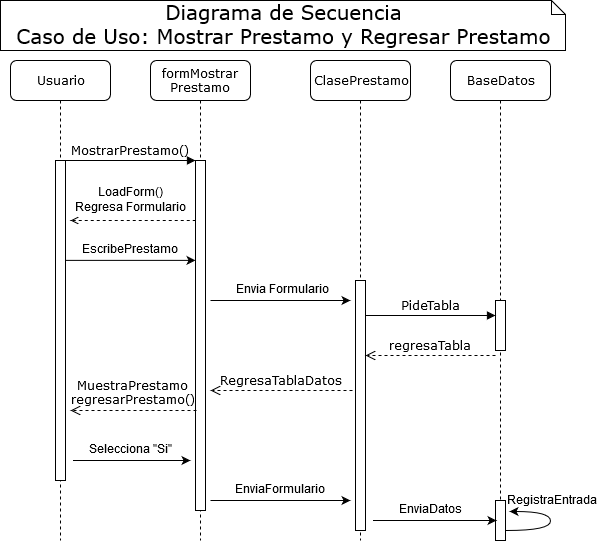

The diagram above was exported from draw.io. Its source (the exported page's mxGraphModel, read from the mxfile embedded in the PNG):
<mxGraphModel dx="1422" dy="791" grid="1" gridSize="10" guides="1" tooltips="1" connect="1" arrows="1" fold="1" page="1" pageScale="1" pageWidth="1100" pageHeight="850" background="#ffffff" math="0" shadow="0">
  <root>
    <mxCell id="0" />
    <mxCell id="1" parent="0" />
    <mxCell id="9pW5uRAjS-SmAmnuEoZT-4" value="formMostrar&lt;br&gt;Prestamo" style="shape=umlLifeline;perimeter=lifelinePerimeter;whiteSpace=wrap;html=1;container=1;collapsible=0;recursiveResize=0;outlineConnect=0;rounded=1;shadow=0;comic=0;labelBackgroundColor=none;strokeWidth=1;fontFamily=Verdana;fontSize=12;align=center;" parent="1" vertex="1">
      <mxGeometry x="190" y="80" width="100" height="480" as="geometry" />
    </mxCell>
    <mxCell id="9pW5uRAjS-SmAmnuEoZT-5" value="" style="html=1;points=[];perimeter=orthogonalPerimeter;rounded=0;shadow=0;comic=0;labelBackgroundColor=none;strokeWidth=1;fontFamily=Verdana;fontSize=12;align=center;" parent="9pW5uRAjS-SmAmnuEoZT-4" vertex="1">
      <mxGeometry x="45" y="100" width="10" height="350" as="geometry" />
    </mxCell>
    <mxCell id="9pW5uRAjS-SmAmnuEoZT-6" value="ClasePrestamo" style="shape=umlLifeline;perimeter=lifelinePerimeter;whiteSpace=wrap;html=1;container=1;collapsible=0;recursiveResize=0;outlineConnect=0;rounded=1;shadow=0;comic=0;labelBackgroundColor=none;strokeWidth=1;fontFamily=Verdana;fontSize=12;align=center;" parent="1" vertex="1">
      <mxGeometry x="350" y="80" width="100" height="480" as="geometry" />
    </mxCell>
    <mxCell id="9pW5uRAjS-SmAmnuEoZT-7" value="" style="html=1;points=[];perimeter=orthogonalPerimeter;rounded=0;shadow=0;comic=0;labelBackgroundColor=none;strokeWidth=1;fontFamily=Verdana;fontSize=12;align=center;" parent="9pW5uRAjS-SmAmnuEoZT-6" vertex="1">
      <mxGeometry x="45" y="220" width="10" height="250" as="geometry" />
    </mxCell>
    <mxCell id="9pW5uRAjS-SmAmnuEoZT-8" value="BaseDatos" style="shape=umlLifeline;perimeter=lifelinePerimeter;whiteSpace=wrap;html=1;container=1;collapsible=0;recursiveResize=0;outlineConnect=0;rounded=1;shadow=0;comic=0;labelBackgroundColor=none;strokeWidth=1;fontFamily=Verdana;fontSize=12;align=center;" parent="1" vertex="1">
      <mxGeometry x="490" y="80" width="100" height="480" as="geometry" />
    </mxCell>
    <mxCell id="9pW5uRAjS-SmAmnuEoZT-11" value="" style="html=1;points=[];perimeter=orthogonalPerimeter;rounded=0;shadow=0;comic=0;labelBackgroundColor=none;strokeWidth=1;fontFamily=Verdana;fontSize=12;align=center;" parent="9pW5uRAjS-SmAmnuEoZT-8" vertex="1">
      <mxGeometry x="45" y="240" width="10" height="50" as="geometry" />
    </mxCell>
    <mxCell id="YQv3WM-FA6QZF9WcLD-N-5" value="" style="html=1;points=[];perimeter=orthogonalPerimeter;rounded=0;shadow=0;comic=0;labelBackgroundColor=none;strokeWidth=1;fontFamily=Verdana;fontSize=12;align=center;" vertex="1" parent="9pW5uRAjS-SmAmnuEoZT-8">
      <mxGeometry x="45" y="440" width="10" height="40" as="geometry" />
    </mxCell>
    <mxCell id="YQv3WM-FA6QZF9WcLD-N-7" value="RegistraEntrada" style="endArrow=classic;html=1;fontSize=12;edgeStyle=orthogonalEdgeStyle;curved=1;exitX=1.1;exitY=0.76;exitDx=0;exitDy=0;exitPerimeter=0;entryX=1.4;entryY=0.275;entryDx=0;entryDy=0;entryPerimeter=0;" edge="1" parent="9pW5uRAjS-SmAmnuEoZT-8" source="YQv3WM-FA6QZF9WcLD-N-5" target="YQv3WM-FA6QZF9WcLD-N-5">
      <mxGeometry x="0.3617" y="-14" width="50" height="50" relative="1" as="geometry">
        <mxPoint x="100" y="520" as="sourcePoint" />
        <mxPoint x="100" y="420" as="targetPoint" />
        <Array as="points">
          <mxPoint x="100" y="470" />
          <mxPoint x="100" y="451" />
        </Array>
        <mxPoint x="10" y="4" as="offset" />
      </mxGeometry>
    </mxCell>
    <mxCell id="9pW5uRAjS-SmAmnuEoZT-9" value="Usuario" style="shape=umlLifeline;perimeter=lifelinePerimeter;whiteSpace=wrap;html=1;container=1;collapsible=0;recursiveResize=0;outlineConnect=0;rounded=1;shadow=0;comic=0;labelBackgroundColor=none;strokeWidth=1;fontFamily=Verdana;fontSize=12;align=center;" parent="1" vertex="1">
      <mxGeometry x="50" y="80" width="100" height="480" as="geometry" />
    </mxCell>
    <mxCell id="9pW5uRAjS-SmAmnuEoZT-10" value="" style="html=1;points=[];perimeter=orthogonalPerimeter;rounded=0;shadow=0;comic=0;labelBackgroundColor=none;strokeWidth=1;fontFamily=Verdana;fontSize=12;align=center;" parent="9pW5uRAjS-SmAmnuEoZT-9" vertex="1">
      <mxGeometry x="45" y="100" width="10" height="320" as="geometry" />
    </mxCell>
    <mxCell id="9pW5uRAjS-SmAmnuEoZT-12" value="PideTabla" style="html=1;verticalAlign=bottom;endArrow=block;labelBackgroundColor=none;fontFamily=Verdana;fontSize=12;edgeStyle=elbowEdgeStyle;elbow=vertical;" parent="1" edge="1">
      <mxGeometry relative="1" as="geometry">
        <mxPoint x="405" y="335" as="sourcePoint" />
        <Array as="points">
          <mxPoint x="410" y="335" />
        </Array>
        <mxPoint x="535" y="335" as="targetPoint" />
      </mxGeometry>
    </mxCell>
    <mxCell id="9pW5uRAjS-SmAmnuEoZT-13" value="regresaTabla" style="html=1;verticalAlign=bottom;endArrow=open;dashed=1;endSize=8;labelBackgroundColor=none;fontFamily=Verdana;fontSize=12;edgeStyle=elbowEdgeStyle;elbow=vertical;" parent="1" edge="1">
      <mxGeometry relative="1" as="geometry">
        <mxPoint x="405" y="375" as="targetPoint" />
        <Array as="points">
          <mxPoint x="480" y="375" />
          <mxPoint x="510" y="375" />
        </Array>
        <mxPoint x="535" y="375" as="sourcePoint" />
      </mxGeometry>
    </mxCell>
    <mxCell id="9pW5uRAjS-SmAmnuEoZT-14" value="RegresaTablaDatos" style="html=1;verticalAlign=bottom;endArrow=open;dashed=1;endSize=8;labelBackgroundColor=none;fontFamily=Verdana;fontSize=12;" parent="1" edge="1">
      <mxGeometry relative="1" as="geometry">
        <mxPoint x="250" y="410" as="targetPoint" />
        <mxPoint x="392" y="410" as="sourcePoint" />
      </mxGeometry>
    </mxCell>
    <mxCell id="9pW5uRAjS-SmAmnuEoZT-15" value="MuestraPrestamo&lt;br&gt;regresarPrestamo()" style="html=1;verticalAlign=bottom;endArrow=open;dashed=1;endSize=8;labelBackgroundColor=none;fontFamily=Verdana;fontSize=12;edgeStyle=elbowEdgeStyle;elbow=vertical;" parent="1" edge="1">
      <mxGeometry relative="1" as="geometry">
        <mxPoint x="110" y="430" as="targetPoint" />
        <Array as="points" />
        <mxPoint x="236" y="430" as="sourcePoint" />
      </mxGeometry>
    </mxCell>
    <mxCell id="9pW5uRAjS-SmAmnuEoZT-16" value="MostrarPrestamo()" style="html=1;verticalAlign=bottom;endArrow=block;entryX=0;entryY=0;labelBackgroundColor=none;fontFamily=Verdana;fontSize=12;edgeStyle=elbowEdgeStyle;elbow=vertical;" parent="1" source="9pW5uRAjS-SmAmnuEoZT-10" target="9pW5uRAjS-SmAmnuEoZT-5" edge="1">
      <mxGeometry relative="1" as="geometry">
        <mxPoint x="170" y="190" as="sourcePoint" />
      </mxGeometry>
    </mxCell>
    <mxCell id="9pW5uRAjS-SmAmnuEoZT-18" value="Diagrama de Secuencia&lt;br style=&quot;font-size: 20px&quot;&gt;Caso de Uso: Mostrar Prestamo y Regresar Prestamo" style="shape=note;whiteSpace=wrap;html=1;size=14;verticalAlign=top;align=center;spacingTop=-6;rounded=0;shadow=0;comic=0;labelBackgroundColor=none;strokeWidth=1;fontFamily=Verdana;fontSize=20;" parent="1" vertex="1">
      <mxGeometry x="40" y="20" width="565" height="50" as="geometry" />
    </mxCell>
    <mxCell id="YQv3WM-FA6QZF9WcLD-N-1" value="LoadForm()&lt;br&gt;Regresa Formulario" style="endArrow=none;dashed=1;html=1;fontSize=12;startArrow=open;startFill=0;" edge="1" parent="1">
      <mxGeometry x="-0.04" y="20" width="50" height="50" relative="1" as="geometry">
        <mxPoint x="110" y="240" as="sourcePoint" />
        <mxPoint x="235" y="240" as="targetPoint" />
        <mxPoint as="offset" />
      </mxGeometry>
    </mxCell>
    <mxCell id="YQv3WM-FA6QZF9WcLD-N-2" value="EscribePrestamo" style="endArrow=classic;html=1;fontSize=12;exitX=1;exitY=0.309;exitDx=0;exitDy=0;exitPerimeter=0;" edge="1" parent="1">
      <mxGeometry y="10" width="50" height="50" relative="1" as="geometry">
        <mxPoint x="105" y="279.8800000000001" as="sourcePoint" />
        <mxPoint x="235" y="279.8800000000001" as="targetPoint" />
        <mxPoint as="offset" />
      </mxGeometry>
    </mxCell>
    <mxCell id="YQv3WM-FA6QZF9WcLD-N-3" value="Envia Formulario" style="endArrow=classic;html=1;fontSize=12;" edge="1" parent="1">
      <mxGeometry x="0.0219" y="10" width="50" height="50" relative="1" as="geometry">
        <mxPoint x="250" y="320" as="sourcePoint" />
        <mxPoint x="390" y="320" as="targetPoint" />
        <mxPoint as="offset" />
      </mxGeometry>
    </mxCell>
    <mxCell id="YQv3WM-FA6QZF9WcLD-N-4" value="Selecciona &quot;Si&quot;" style="endArrow=classic;html=1;fontSize=12;" edge="1" parent="1">
      <mxGeometry x="-0.0213" y="10" width="50" height="50" relative="1" as="geometry">
        <mxPoint x="112.5" y="480" as="sourcePoint" />
        <mxPoint x="230" y="480" as="targetPoint" />
        <mxPoint x="1" as="offset" />
      </mxGeometry>
    </mxCell>
    <mxCell id="YQv3WM-FA6QZF9WcLD-N-6" value="EnviaFormulario" style="endArrow=classic;html=1;fontSize=12;" edge="1" parent="1">
      <mxGeometry y="10" width="50" height="50" relative="1" as="geometry">
        <mxPoint x="250" y="520" as="sourcePoint" />
        <mxPoint x="390" y="520" as="targetPoint" />
        <mxPoint as="offset" />
      </mxGeometry>
    </mxCell>
    <mxCell id="YQv3WM-FA6QZF9WcLD-N-8" value="EnviaDatos" style="endArrow=classic;html=1;fontSize=12;entryX=0.1;entryY=0.5;entryDx=0;entryDy=0;entryPerimeter=0;" edge="1" parent="1" target="YQv3WM-FA6QZF9WcLD-N-5">
      <mxGeometry x="-0.0688" y="10" width="50" height="50" relative="1" as="geometry">
        <mxPoint x="412.5" y="540" as="sourcePoint" />
        <mxPoint x="482.5" y="540" as="targetPoint" />
        <mxPoint as="offset" />
      </mxGeometry>
    </mxCell>
  </root>
</mxGraphModel>